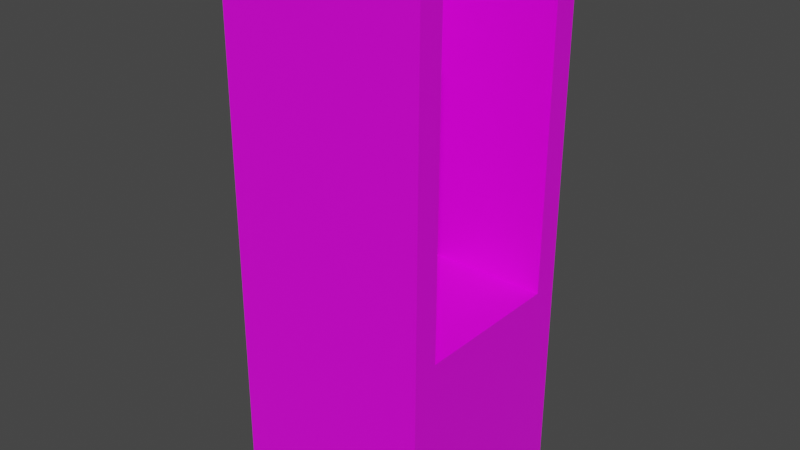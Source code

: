 # Source: cubby2.blend  (saved by Blender 2.93.21; exported with 4.5.12 LTS)
import bpy
from mathutils import Matrix  # noqa: F401  (used for matrix-valued properties, if any)

bpy.ops.wm.read_factory_settings(use_empty=True)
scene = bpy.context.scene
scene.name = 'Scene'

# ---- collections
col_collection = bpy.data.collections.new('Collection'); scene.collection.children.link(col_collection)

# ---- images (referenced by path relative to the original .blend; pixels are not part of the script)
import os
ASSET_DIR = os.environ.get("B2B_ASSET_DIR", "")  # directory of the original .blend (textures are referenced by path, not embedded)
HERE = os.path.dirname(os.path.abspath(__file__))  # packed textures are extracted next to this script under _unpacked/

def load_image(name, relpath, width, height, colorspace="sRGB"):
    """Load a texture the original file referenced (path relative to the .blend, or extracted next to this script)."""
    p = next((c for c in (os.path.join(HERE, relpath), os.path.join(ASSET_DIR, relpath)) if relpath and os.path.exists(c)), "")
    if p:
        img = bpy.data.images.load(p, check_existing=True)
        img.name = name
    else:  # same state as the original file: an image datablock whose file is absent (Cycles renders it pink)
        img = bpy.data.images.new(name, width, height)
        img.source = "FILE"
        img.filepath = "//" + (relpath or name)
    img.colorspace_settings.name = colorspace
    return img
img_clean_metal_jpg_044 = load_image('clean_metal.jpg.044', 'clean_metal.jpg', 1024, 1024, 'sRGB')

# ---- materials (node trees are filled in below, after node groups)
mat_material_001 = bpy.data.materials.new('Material.001')
mat_material_001.alpha_threshold = 0.0
mat_material_001.use_transparent_shadow = False
mat_material_001.line_color = (0.0, 0.0, 0.0, 1.0)

# ---- material node trees
mat_material_001.use_nodes = True; mat_material_001.node_tree.nodes.clear()
_N = mat_material_001.node_tree.nodes; _L = mat_material_001.node_tree.links
n0 = _N.new('ShaderNodeOutputMaterial'); n0.name = 'Material Output'; n0.location = (300, 300)
n1 = _N.new('ShaderNodeBsdfPrincipled'); n1.name = 'Principled BSDF'; n1.location = (10, 300)
n1.distribution = 'GGX'
n1.subsurface_method = 'BURLEY'
n1.inputs[2].default_value = 0.4
n1.inputs[3].default_value = 1.45
n1.inputs[27].default_value = (0.0, 0.0, 0.0, 1.0)
n1.inputs[28].default_value = 1.0
n2 = _N.new('ShaderNodeTexImage'); n2.name = 'Image Texture'; n2.location = (-271, 255)
n2.image = img_clean_metal_jpg_044
_L.new(n1.outputs[0], n0.inputs[0])
_L.new(n2.outputs[0], n1.inputs[0])
n0.is_active_output = True

# ---- world
world_world = bpy.data.worlds.new('World'); scene.world = world_world
world_world.use_nodes = True; world_world.node_tree.nodes.clear()
_N = world_world.node_tree.nodes; _L = world_world.node_tree.links
n0 = _N.new('ShaderNodeOutputWorld'); n0.name = 'World Output'; n0.location = (300, 300)
n1 = _N.new('ShaderNodeBackground'); n1.name = 'Background'; n1.location = (10, 300)
n1.inputs[0].default_value = (0.05088, 0.05088, 0.05088, 1.0)
_L.new(n1.outputs[0], n0.inputs[0])
n0.is_active_output = True
world_world.color = (0.05088, 0.05088, 0.05088)
world_world.use_sun_shadow = False
world_world.sun_shadow_jitter_overblur = 0.0

# ---- meshes
me_cube_001 = bpy.data.meshes.new('Cube.001')
me_cube_001.from_pydata([(0.4008, -0.3941, 0.8935), (0.4008, 0.3656, 0.8892), (-0.3589, -0.3941, 0.8935), (-0.3589, 0.3656, 0.8892), (0.4008, 0.2707, 0.8897), (0.4008, -0.2991, 0.893), (-0.264, -0.2991, 0.893), (-0.264, 0.2707, 0.8897), (0.4008, -0.4056, -1.126), (0.4008, 0.3541, -1.131), (-0.3589, -0.4056, -1.126), (-0.3589, 0.3541, -1.131), (0.4008, 0.2634, -0.3704), (0.4008, -0.3063, -0.3671), (-0.264, -0.3063, -0.3671), (-0.264, 0.2634, -0.3704)], [], [(2, 3, 1, 4, 7, 6, 5, 0), (9, 1, 4, 12, 13, 5, 0, 8), (13, 14, 6, 5), (12, 15, 14, 13), (9, 8, 10, 11), (12, 4, 7, 15), (3, 1, 9, 11), (2, 3, 11, 10), (8, 0, 2, 10), (15, 7, 6, 14)])
_uv = me_cube_001.uv_layers.new(name='UVMap')
_uv.uv.foreach_set('vector', [0.875, 0.5, 0.875, 0.75, 0.625, 0.75, 0.625, 0.7188, 0.8438, 0.7188, 0.8438, 0.5312, 0.625, 0.5312, 0.625, 0.5, 0.375, 0.75, 0.625, 0.75, 0.625, 0.7188, 0.625, 0.7188, 0.625, 0.5312, 0.625, 0.5312, 0.625, 0.5, 0.375, 0.5, 0.625, 0.5312, 0.8438, 0.5312, 0.8438, 0.5312, 0.625, 0.5312, 0.625, 0.7188, 0.8438, 0.7188, 0.8438, 0.5312, 0.625, 0.5312, 0.375, 0.75, 0.375, 0.5, 0.125, 0.5, 0.125, 0.75, 0.625, 0.7188, 0.625, 0.7188, 0.8438, 0.7188, 0.8438, 0.7188, 0.625, 1.0, 0.625, 0.75, 0.375, 0.75, 0.375, 1.0, 0.625, 0.25, 0.625, 0.0, 0.375, 0.0, 0.375, 0.25, 0.375, 0.5, 0.625, 0.5, 0.625, 0.25, 0.375, 0.25, 0.8438, 0.7188, 0.8438, 0.7188, 0.8438, 0.5312, 0.8438, 0.5312])
me_cube_001.materials.append(mat_material_001)
me_cube_001.use_remesh_preserve_volume = False
me_cube_001.use_remesh_preserve_attributes = False
me_cube_001.use_mirror_vertex_groups = False
me_cube_001.update()

# ---- objects
ob_cubby2 = bpy.data.objects.new('cubby2', me_cube_001)

# ---- transforms, parenting, visibility, modifiers, constraints
ob_cubby2.location = (0.0, 0.0, 0.0)
ob_cubby2.lock_rotations_4d = False
ob_cubby2.empty_display_type = 'ARROWS'
ob_cubby2.lineart.crease_threshold = 0.0

# ---- collection membership
col_collection.objects.link(ob_cubby2)

# ---- scene / render settings (as saved in the file)
scene.frame_start = 1; scene.frame_end = 250; scene.frame_set(1)
scene.render.engine = 'BLENDER_EEVEE_NEXT'
scene.cycles.use_denoising = False
scene.cycles.samples = 128
scene.cycles.sampling_pattern = 'TABULATED_SOBOL'
scene.cycles.use_adaptive_sampling = False
scene.cycles.use_light_tree = False
scene.view_settings.view_transform = 'Filmic'
bpy.context.view_layer.update()

# ---- added for rendering (the .blend has no active camera and no usable light): camera, sun
cam_auto = bpy.data.cameras.new('AutoCamera')
cam_auto.lens = 50.0
cam_auto.sensor_width = 36.0
cam_auto.clip_end = 1000.0
ob_auto_camera = bpy.data.objects.new('AutoCamera', cam_auto)
scene.collection.objects.link(ob_auto_camera)
ob_auto_camera.location = (2.14472, -2.56857, 1.58049)
ob_auto_camera.rotation_euler = (1.09748, -7.21219e-08, 0.694738)
scene.camera = ob_auto_camera
light_auto_sun = bpy.data.lights.new('AutoSun', 'SUN')
light_auto_sun.energy = 3.0
light_auto_sun.angle = 0.0523599
ob_auto_sun = bpy.data.objects.new('AutoSun', light_auto_sun)
scene.collection.objects.link(ob_auto_sun)
ob_auto_sun.rotation_euler = (0.872665, 0.174533, 0.523599)
bpy.context.view_layer.update()
